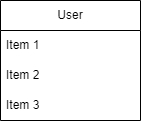

The diagram above was exported from draw.io. Its source (the exported page's mxGraphModel, read from the mxfile embedded in the PNG):
<mxGraphModel dx="1050" dy="573" grid="1" gridSize="10" guides="1" tooltips="1" connect="1" arrows="1" fold="1" page="1" pageScale="1" pageWidth="827" pageHeight="1169" math="0" shadow="0">
  <root>
    <mxCell id="0" />
    <mxCell id="1" parent="0" />
    <mxCell id="x0o4nBP0vh9ibXH0q_cN-2" value="User" style="swimlane;fontStyle=0;childLayout=stackLayout;horizontal=1;startSize=30;horizontalStack=0;resizeParent=1;resizeParentMax=0;resizeLast=0;collapsible=1;marginBottom=0;whiteSpace=wrap;html=1;" parent="1" vertex="1">
      <mxGeometry x="120" y="100" width="140" height="120" as="geometry" />
    </mxCell>
    <mxCell id="x0o4nBP0vh9ibXH0q_cN-3" value="Item 1" style="text;strokeColor=none;fillColor=none;align=left;verticalAlign=middle;spacingLeft=4;spacingRight=4;overflow=hidden;points=[[0,0.5],[1,0.5]];portConstraint=eastwest;rotatable=0;whiteSpace=wrap;html=1;" parent="x0o4nBP0vh9ibXH0q_cN-2" vertex="1">
      <mxGeometry y="30" width="140" height="30" as="geometry" />
    </mxCell>
    <mxCell id="x0o4nBP0vh9ibXH0q_cN-4" value="Item 2" style="text;strokeColor=none;fillColor=none;align=left;verticalAlign=middle;spacingLeft=4;spacingRight=4;overflow=hidden;points=[[0,0.5],[1,0.5]];portConstraint=eastwest;rotatable=0;whiteSpace=wrap;html=1;" parent="x0o4nBP0vh9ibXH0q_cN-2" vertex="1">
      <mxGeometry y="60" width="140" height="30" as="geometry" />
    </mxCell>
    <mxCell id="x0o4nBP0vh9ibXH0q_cN-5" value="Item 3" style="text;strokeColor=none;fillColor=none;align=left;verticalAlign=middle;spacingLeft=4;spacingRight=4;overflow=hidden;points=[[0,0.5],[1,0.5]];portConstraint=eastwest;rotatable=0;whiteSpace=wrap;html=1;" parent="x0o4nBP0vh9ibXH0q_cN-2" vertex="1">
      <mxGeometry y="90" width="140" height="30" as="geometry" />
    </mxCell>
  </root>
</mxGraphModel>